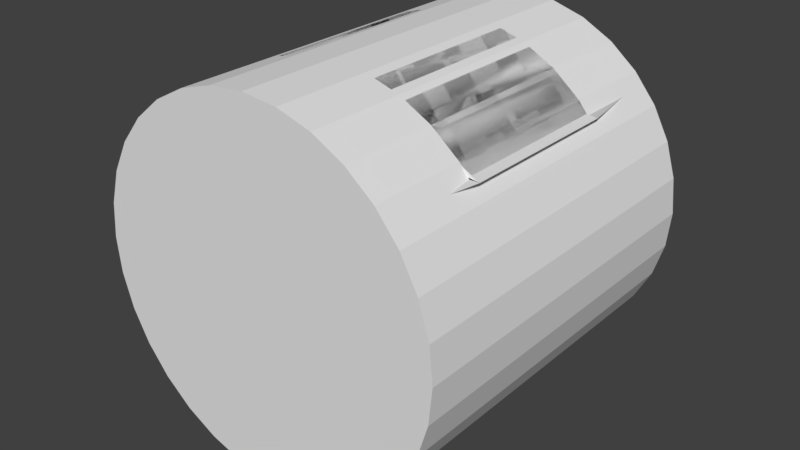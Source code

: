 # Source: Rotation_Arrow.blend  (saved by Blender 2.78.0; exported with 4.5.12 LTS)
import bpy
from mathutils import Matrix  # noqa: F401  (used for matrix-valued properties, if any)

bpy.ops.wm.read_factory_settings(use_empty=True)
scene = bpy.context.scene
scene.name = 'Scene'

# ---- collections
col_collection_1 = bpy.data.collections.new('Collection 1'); scene.collection.children.link(col_collection_1)

# ---- world
world_world = bpy.data.worlds.new('World'); scene.world = world_world
world_world.color = (0.05088, 0.05088, 0.05088)
world_world.use_sun_shadow = False
world_world.sun_shadow_jitter_overblur = 0.0
world_world.cycles.sampling_method = 'MANUAL'

# ---- meshes
me_cylinder = bpy.data.meshes.new('Cylinder')
me_cylinder.from_pydata([(0.0, 1.0, -1.0), (0.0, 1.0, 1.0), (0.1951, 0.9808, -1.0), (0.1951, 0.9808, 1.0), (0.3827, 0.9239, -1.0), (0.3827, 0.9239, 1.0), (0.5556, 0.8315, -1.0), (0.5556, 0.8315, 1.0), (0.7071, 0.7071, -1.0), (0.7071, 0.7071, 1.0), (0.8315, 0.5556, -1.0), (0.8315, 0.5556, 1.0), (0.9239, 0.3827, -1.0), (0.9239, 0.3827, 1.0), (0.9808, 0.1951, -1.0), (0.9808, 0.1951, 1.0), (1.0, 7.55e-08, -1.0), (1.0, 7.55e-08, 1.0), (0.9808, -0.1951, -1.0), (0.9808, -0.1951, 1.0), (0.9239, -0.3827, -1.0), (0.9239, -0.3827, 1.0), (0.8315, -0.5556, -1.0), (0.8315, -0.5556, 1.0), (0.7071, -0.7071, -1.0), (0.7071, -0.7071, 1.0), (0.5556, -0.8315, -1.0), (0.5556, -0.8315, 1.0), (0.3827, -0.9239, -1.0), (0.3827, -0.9239, 1.0), (0.1951, -0.9808, -1.0), (0.1951, -0.9808, 1.0), (-3.258e-07, -1.0, -1.0), (-3.258e-07, -1.0, 1.0), (-0.1951, -0.9808, -1.0), (-0.1951, -0.9808, 1.0), (-0.3827, -0.9239, -1.0), (-0.3827, -0.9239, 1.0), (-0.5556, -0.8315, -1.0), (-0.5556, -0.8315, 1.0), (-0.7071, -0.7071, -1.0), (-0.7071, -0.7071, 1.0), (-0.8315, -0.5556, -1.0), (-0.8315, -0.5556, 1.0), (-0.9239, -0.3827, -1.0), (-0.9239, -0.3827, 1.0), (-0.9808, -0.1951, -1.0), (-0.9808, -0.1951, 1.0), (-1.0, 9.656e-07, -1.0), (-1.0, 9.656e-07, 1.0), (-0.9808, 0.1951, -1.0), (-0.9808, 0.1951, 1.0), (-0.9239, 0.3827, -1.0), (-0.9239, 0.3827, 1.0), (-0.8315, 0.5556, -1.0), (-0.8315, 0.5556, 1.0), (-0.7071, 0.7071, -1.0), (-0.7071, 0.7071, 1.0), (-0.5556, 0.8315, -1.0), (-0.5556, 0.8315, 1.0), (-0.3827, 0.9239, -1.0), (-0.3827, 0.9239, 1.0), (-0.1951, 0.9808, -1.0), (-0.1951, 0.9808, 1.0)], [], [(0, 1, 3, 2), (2, 3, 5, 4), (4, 5, 7, 6), (6, 7, 9, 8), (8, 9, 11, 10), (10, 11, 13, 12), (12, 13, 15, 14), (14, 15, 17, 16), (16, 17, 19, 18), (18, 19, 21, 20), (20, 21, 23, 22), (22, 23, 25, 24), (24, 25, 27, 26), (26, 27, 29, 28), (28, 29, 31, 30), (30, 31, 33, 32), (32, 33, 35, 34), (34, 35, 37, 36), (36, 37, 39, 38), (38, 39, 41, 40), (40, 41, 43, 42), (42, 43, 45, 44), (44, 45, 47, 46), (46, 47, 49, 48), (48, 49, 51, 50), (50, 51, 53, 52), (52, 53, 55, 54), (54, 55, 57, 56), (56, 57, 59, 58), (58, 59, 61, 60), (3, 1, 63, 61, 59, 57, 55, 53, 51, 49, 47, 45, 43, 41, 39, 37, 35, 33, 31, 29, 27, 25, 23, 21, 19, 17, 15, 13, 11, 9, 7, 5), (60, 61, 63, 62), (62, 63, 1, 0), (0, 2, 4, 6, 8, 10, 12, 14, 16, 18, 20, 22, 24, 26, 28, 30, 32, 34, 36, 38, 40, 42, 44, 46, 48, 50, 52, 54, 56, 58, 60, 62)])
me_cylinder.use_remesh_preserve_volume = False
me_cylinder.use_remesh_preserve_attributes = False
me_cylinder.use_mirror_vertex_groups = False
me_cylinder.update()
me_plane = bpy.data.meshes.new('Plane')
me_plane.from_pydata([(0.5415, -1.0, 0.0), (2.541, -1.0, 0.0), (0.5415, 1.0, 0.0), (2.541, 1.0, 0.0), (2.541, -1.707, 0.0), (2.541, 1.707, 0.0), (4.639, 0.0, 0.0), (0.2225, -1.0, 0.0), (0.2225, 1.0, 0.0), (0.0, -1.0, 0.0), (0.0, 1.0, 0.0), (0.7637, -1.0, 0.0), (0.9859, -1.0, 0.0), (1.208, -1.0, 0.0), (1.43, -1.0, 0.0), (1.653, -1.0, 0.0), (1.875, -1.0, 0.0), (2.097, -1.0, 0.0), (2.319, -1.0, 0.0), (2.319, 1.0, 0.0), (2.097, 1.0, 0.0), (1.875, 1.0, 0.0), (1.653, 1.0, 0.0), (1.43, 1.0, 0.0), (1.208, 1.0, 0.0), (0.9859, 1.0, 0.0), (0.7637, 1.0, 0.0)], [], [(18, 1, 3, 19), (3, 1, 4, 5), (5, 4, 6), (8, 10, 9, 7), (0, 11, 26, 2), (11, 12, 25, 26), (12, 13, 24, 25), (13, 14, 23, 24), (14, 15, 22, 23), (15, 16, 21, 22), (16, 17, 20, 21), (17, 18, 19, 20)])
me_plane.polygons.foreach_set('use_smooth', [True] * 12)
me_plane.use_remesh_preserve_volume = False
me_plane.use_remesh_preserve_attributes = False
me_plane.use_mirror_vertex_groups = False
me_plane.update()

# ---- objects
ob_cylinder = bpy.data.objects.new('Cylinder', me_cylinder)
ob_plane = bpy.data.objects.new('Plane', me_plane)

# ---- transforms, parenting, visibility, modifiers, constraints
ob_cylinder.location = (0.0, 0.0, -5.704)
ob_cylinder.rotation_euler = (1.571, -0.0, 0.0)
ob_cylinder.scale = (5.765, 5.765, 5.765)
ob_cylinder.hide_viewport = True
ob_cylinder.lineart.crease_threshold = 0.0
ob_plane.location = (0.0, 0.0, 0.0)
ob_plane.scale = (2.683, 2.683, 2.683)
ob_plane.lineart.crease_threshold = 0.0
_m = ob_plane.modifiers.new('Shrinkwrap', 'SHRINKWRAP')
_m.target = ob_cylinder
_m = ob_plane.modifiers.new('Mirror', 'MIRROR')
_m.use_clip = True
_m = ob_plane.modifiers.new('Solidify', 'SOLIDIFY')
_m.thickness = 0.115
_m.nonmanifold_thickness_mode = 'FIXED'
_m.nonmanifold_merge_threshold = 0.0003
_m = ob_plane.modifiers.new('EdgeSplit', 'EDGE_SPLIT')

# ---- collection membership
col_collection_1.objects.link(ob_cylinder)
col_collection_1.objects.link(ob_plane)

# ---- scene / render settings (as saved in the file)
scene.frame_start = 1; scene.frame_end = 250; scene.frame_set(1)
scene.render.engine = 'CYCLES'
scene.render.resolution_percentage = 50
scene.render.dither_intensity = 0.0
scene.cycles.use_denoising = False
scene.cycles.samples = 128
scene.cycles.sampling_pattern = 'TABULATED_SOBOL'
scene.cycles.light_sampling_threshold = 0.0
scene.cycles.use_adaptive_sampling = False
scene.cycles.use_light_tree = False
scene.cycles.blur_glossy = 0.0
scene.cycles.sample_clamp_indirect = 0.0
scene.view_settings.view_transform = 'Standard'
bpy.context.view_layer.update()

# ---- added for rendering (the .blend has no active camera and no usable light): camera, sun
cam_auto = bpy.data.cameras.new('AutoCamera')
cam_auto.lens = 50.0
cam_auto.sensor_width = 36.0
cam_auto.clip_end = 1000.0
ob_auto_camera = bpy.data.objects.new('AutoCamera', cam_auto)
scene.collection.objects.link(ob_auto_camera)
ob_auto_camera.location = (18.4785, -22.1742, 9.07837)
ob_auto_camera.rotation_euler = (1.09748, -7.21219e-08, 0.694738)
scene.camera = ob_auto_camera
light_auto_sun = bpy.data.lights.new('AutoSun', 'SUN')
light_auto_sun.energy = 3.0
light_auto_sun.angle = 0.0523599
ob_auto_sun = bpy.data.objects.new('AutoSun', light_auto_sun)
scene.collection.objects.link(ob_auto_sun)
ob_auto_sun.rotation_euler = (0.872665, 0.174533, 0.523599)
bpy.context.view_layer.update()
